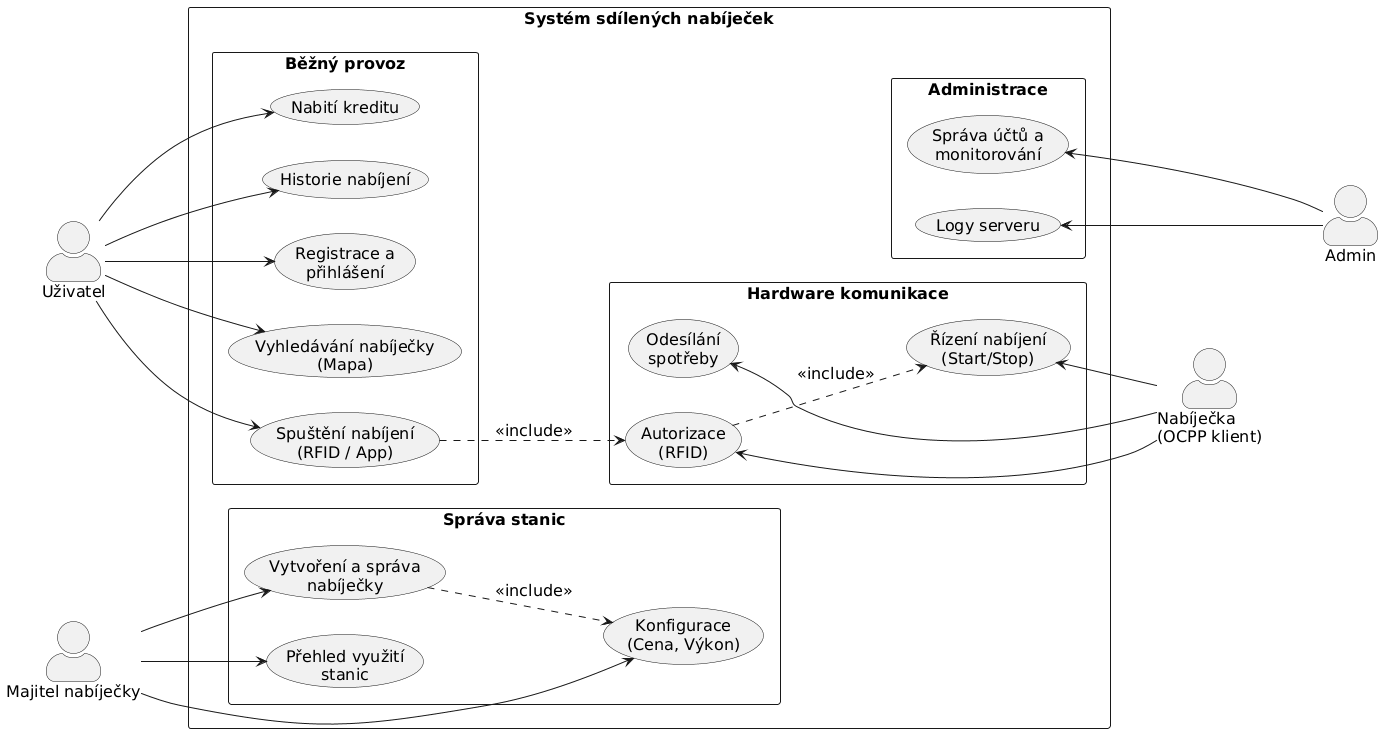

The diagram above was rendered by PlantUML. Its source (embedded in the PNG):
@startuml
left to right direction
skinparam packageStyle rectangle
skinparam shadowing false

' --- VZHLED ---
skinparam defaultFontName Arial
skinparam defaultFontSize 16
skinparam actorStyle awesome

' --- AKTÉŘI VLEVO ---
actor "Uživatel" as User
actor "Majitel nabíječky" as Owner

' --- AKTÉŘI VPRAVO ---
actor "Nabíječka\n(OCPP klient)" as Charger
actor "Admin" as Admin

' --- HRANICE SYSTÉMU ---
rectangle "Systém sdílených nabíječek" {

    ' 1. BALÍČEK (NEJVÝŠE)
    package "Běžný provoz" {
        usecase "Registrace a\npřihlášení" as UC1
        usecase "Vyhledávání nabíječky\n(Mapa)" as UC2
        usecase "Spuštění nabíjení\n(RFID / App)" as UC3
        usecase "Nabití kreditu" as UC5
        usecase "Historie nabíjení" as UC6
    }

    ' 2. BALÍČEK
    package "Správa stanic" {
        usecase "Vytvoření a správa\nnabíječky" as UC8
        usecase "Konfigurace\n(Cena, Výkon)" as UC9
        usecase "Přehled využití\nstanic" as UC10
    }
    
    ' 3. BALÍČEK (HARDWARE) - MUSÍ BÝT NAD ADMINEM
    package "Hardware komunikace" {
        usecase "Autorizace\n(RFID)" as UC15
        usecase "Řízení nabíjení\n(Start/Stop)" as UC16
        usecase "Odesílání\nspotřeby" as UC18
    }

    ' 4. BALÍČEK (ADMINISTRACE) - ÚPLNĚ DOLE
    package "Administrace" {
        usecase "Správa účtů a\nmonitorování" as UC12
        usecase "Logy serveru" as UC11
    }
}

' --- VZTAHY (LEVÁ STRANA) ---
User --> UC1
User --> UC2
User --> UC3
User --> UC5
User --> UC6

Owner --> UC8
Owner --> UC9
Owner --> UC10

' --- VZTAHY (PRAVÁ STRANA) ---
' Šipky doleva (<--) hází aktéry doprava
UC15 <-- Charger
UC16 <-- Charger
UC18 <-- Charger

UC11 <-- Admin
UC12 <-- Admin

' --- FIXOVÁNÍ POZIC (LAYOUT HACKS) ---

' 1. Vynucení pořadí aktérů vpravo (Charger nad Adminem)
Charger -[hidden]- Admin

' 2. KLÍČOVÝ HACK: Vynucení pořadí balíčků uvnitř
' Spojíme poslední UC z Hardwaru s prvním UC z Administrace skrytou čárou
UC18 -[hidden]- UC12

' --- VZTAHY MEZI USE CASY ---
UC3 ..> UC15 : <<include>>
UC15 ..> UC16 : <<include>>
UC8 ..> UC9 : <<include>>
@enduml